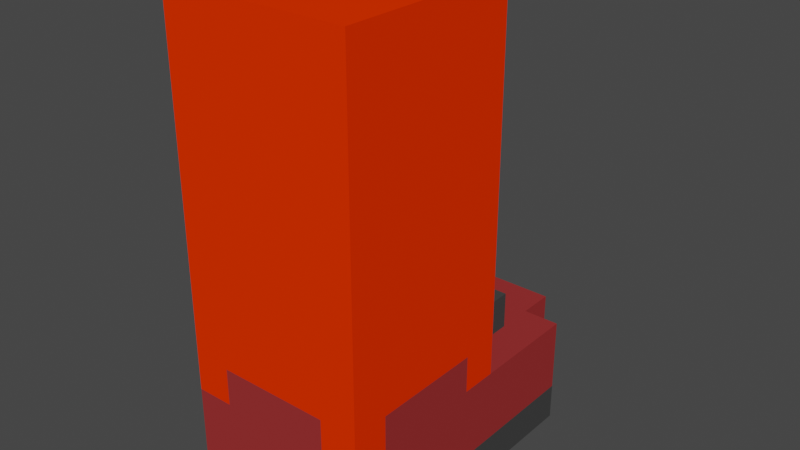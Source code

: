# Source: Foot.blend  (saved by Blender 3.2.14; exported with 4.5.12 LTS)
import bpy
from mathutils import Matrix  # noqa: F401  (used for matrix-valued properties, if any)

bpy.ops.wm.read_factory_settings(use_empty=True)
scene = bpy.context.scene
scene.name = 'Scene'

# ---- collections
col_collection = bpy.data.collections.new('Collection'); scene.collection.children.link(col_collection)
col_l_foot_vox = bpy.data.collections.new('L.Foot.vox'); scene.collection.children.link(col_l_foot_vox)

# ---- materials (node trees are filled in below, after node groups)
mat_voxel_mat30 = bpy.data.materials.new('Voxel_mat30')
mat_voxel_mat30.use_transparent_shadow = False
mat_voxel_mat30.diffuse_color = (1.0, 0.0331, 0.0, 255.0)
mat_voxel_mat253 = bpy.data.materials.new('Voxel_mat253')
mat_voxel_mat253.use_transparent_shadow = False
mat_voxel_mat253.diffuse_color = (0.05781, 0.05781, 0.05781, 255.0)
mat_voxel_mat101 = bpy.data.materials.new('Voxel_mat101')
mat_voxel_mat101.use_transparent_shadow = False
mat_voxel_mat101.diffuse_color = (0.3185, 0.0331, 0.0331, 255.0)
mat_voxel_mat59 = bpy.data.materials.new('Voxel_mat59')
mat_voxel_mat59.use_transparent_shadow = False
mat_voxel_mat59.diffuse_color = (0.6121, 0.1332, 0.1332, 255.0)

# ---- material node trees

# ---- world
world_world = bpy.data.worlds.new('World'); scene.world = world_world
world_world.use_nodes = True; world_world.node_tree.nodes.clear()
_N = world_world.node_tree.nodes; _L = world_world.node_tree.links
n0 = _N.new('ShaderNodeOutputWorld'); n0.name = 'World Output'; n0.location = (300, 300)
n1 = _N.new('ShaderNodeBackground'); n1.name = 'Background'; n1.location = (10, 300)
n1.inputs[0].default_value = (0.05088, 0.05088, 0.05088, 1.0)
_L.new(n1.outputs[0], n0.inputs[0])
n0.is_active_output = True
world_world.color = (0.05088, 0.05088, 0.05088)
world_world.use_sun_shadow = False
world_world.sun_shadow_jitter_overblur = 0.0

# ---- meshes
me_165 = bpy.data.meshes.new('Куб.165')
me_165.from_pydata([(-4.5, -0.5, -4.5), (0.5, -0.5, -4.5), (-4.5, 7.5, -4.5), (-4.5, 7.5, -3.5), (-3.5, 7.5, -4.5), (-0.5, 7.5, -3.5), (0.5, 7.5, -4.5), (-3.5, 8.5, -4.5), (-0.5, 7.5, -4.5), (-0.5, 8.5, -4.5), (-0.5, 8.5, -3.5), (-4.5, -0.5, -3.5), (0.5, -0.5, -3.5), (-3.5, 7.5, -3.5), (0.5, 7.5, -3.5), (-3.5, 8.5, -3.5), (-0.5, -0.5, -1.5), (0.5, -0.5, -1.5), (0.5, 0.5, -1.5), (-4.5, 3.5, -1.5), (-4.5, 4.5, -1.5), (0.5, 3.5, -1.5), (0.5, 4.5, -1.5), (-0.5, 5.5, -1.5), (-0.5, 4.5, -1.5), (-3.5, 5.5, -1.5), (-3.5, 6.5, -1.5), (-4.5, 7.5, -1.5), (-3.5, 7.5, -1.5), (-0.5, 7.5, -1.5), (0.5, 7.5, -1.5), (-3.5, 8.5, -1.5), (-0.5, 8.5, -1.5), (-4.5, -0.5, -1.5), (-3.5, -0.5, -1.5), (-3.5, -0.5, -0.5), (-4.5, 0.5, -1.5), (-4.5, 0.5, -0.5), (0.5, 0.5, -0.5), (-3.5, 4.5, -1.5), (-3.5, 4.5, -0.5), (-0.5, 4.5, -0.5), (-3.5, 5.5, -0.5), (-0.5, 5.5, -0.5), (-3.5, 6.5, -0.5), (-0.5, 6.5, -1.5), (-0.5, 6.5, -0.5), (-0.5, -0.5, -0.5), (0.5, 3.5, -0.5), (-4.5, 3.5, -0.5), (-4.5, -0.5, 8.5), (0.5, -0.5, 8.5), (-4.5, 4.5, 8.5), (0.5, 4.5, 8.5)], [], [(22, 24, 41, 40, 39, 20, 52, 53), (11, 12, 17, 16, 47, 35, 34, 33), (0, 2, 4, 7, 9, 8, 6, 1), (2, 3, 13, 4), (8, 5, 14, 6), (4, 13, 15, 7), (9, 10, 5, 8), (30, 22, 21, 48, 38, 18, 17, 12, 14), (32, 29, 5, 10), (17, 51, 50, 33, 34, 35, 47, 16), (29, 30, 14, 5), (39, 40, 42, 25), (46, 45, 26, 44), (23, 43, 41, 24), (25, 42, 44, 26), (11, 3, 2, 0), (45, 46, 43, 23), (43, 42, 40, 41), (14, 12, 1, 6), (46, 44, 42, 43), (33, 50, 52, 20, 19, 49, 37, 36), (11, 0, 1, 12), (15, 10, 9, 7), (13, 28, 31, 15), (3, 27, 28, 13), (32, 10, 15, 31), (22, 53, 51, 17, 18, 38, 48, 21), (30, 29, 32, 31, 28, 27, 20, 39, 25, 26, 45, 23, 24, 22), (36, 37, 49, 19, 20, 27, 3, 11, 33), (52, 50, 51, 53)])
me_165.polygons.foreach_set('material_index', [0, 2, 1, 1, 1, 1, 1, 2, 2, 0, 2, 2, 1, 2, 1, 1, 1, 2, 1, 1, 0, 1, 1, 2, 2, 2, 0, 2, 2, 0])
_uv = me_165.uv_layers.new(name='UVКарта')
_uv.uv.foreach_set('vector', [0.375, 0.5, 0.375, 0.25, 0.375, 0.5, 0.625, 0.5, 0.375, 0.5, 0.375, 0.25, 0.625, 0.25, 0.625, 0.5, 0.375, 1.0, 0.375, 0.75, 0.625, 0.75, 0.375, 0.75, 0.625, 0.75, 0.625, 1.0, 0.625, 0.75, 0.625, 1.0, 0.125, 0.75, 0.125, 0.5, 0.125, 0.75, 0.125, 0.5, 0.375, 0.5, 0.125, 0.5, 0.375, 0.5, 0.375, 0.75, 0.375, 0.25, 0.625, 0.25, 0.625, 0.5, 0.375, 0.5, 0.375, 0.25, 0.625, 0.25, 0.625, 0.5, 0.375, 0.5, 0.375, 0.0, 0.625, 0.0, 0.625, 0.25, 0.375, 0.25, 0.375, 0.5, 0.625, 0.5, 0.625, 0.75, 0.375, 0.75, 0.625, 0.5, 0.625, 0.5, 0.375, 0.5, 0.625, 0.5, 0.625, 0.75, 0.625, 0.5, 0.625, 0.75, 0.375, 0.75, 0.375, 0.5, 0.625, 0.5, 0.625, 0.75, 0.375, 0.75, 0.375, 0.5, 0.375, 0.75, 0.625, 0.75, 0.625, 1.0, 0.375, 1.0, 0.375, 0.75, 0.375, 1.0, 0.625, 1.0, 0.375, 1.0, 0.625, 0.25, 0.625, 0.5, 0.375, 0.5, 0.375, 0.25, 0.375, 0.0, 0.625, 0.0, 0.625, 0.25, 0.375, 0.25, 0.625, 0.5, 0.375, 0.5, 0.375, 0.25, 0.625, 0.25, 0.375, 0.5, 0.625, 0.5, 0.625, 0.75, 0.375, 0.75, 0.375, 0.0, 0.625, 0.0, 0.625, 0.25, 0.375, 0.25, 0.625, 0.0, 0.625, 0.25, 0.375, 0.25, 0.375, 0.0, 0.375, 0.5, 0.625, 0.5, 0.625, 0.75, 0.375, 0.75, 0.625, 0.5, 0.875, 0.5, 0.875, 0.75, 0.625, 0.75, 0.625, 0.5, 0.625, 0.75, 0.375, 0.75, 0.375, 0.5, 0.625, 0.5, 0.875, 0.5, 0.875, 0.75, 0.625, 0.75, 0.375, 0.0, 0.625, 0.0, 0.625, 0.25, 0.375, 0.25, 0.375, 0.0, 0.375, 0.25, 0.625, 0.25, 0.375, 0.25, 0.625, 1.0, 0.375, 1.0, 0.375, 0.75, 0.625, 0.75, 0.625, 0.25, 0.625, 0.5, 0.375, 0.5, 0.375, 0.25, 0.375, 0.0, 0.625, 0.0, 0.625, 0.25, 0.375, 0.25, 0.375, 0.25, 0.625, 0.25, 0.625, 0.5, 0.375, 0.5, 0.625, 0.5, 0.375, 0.5, 0.375, 0.25, 0.625, 0.25, 0.375, 0.5, 0.625, 0.5, 0.625, 0.75, 0.375, 0.75, 0.375, 0.5, 0.375, 0.75, 0.625, 0.75, 0.375, 0.75, 0.625, 0.5, 0.625, 0.75, 0.625, 0.5, 0.875, 0.5, 0.625, 0.5, 0.875, 0.5, 0.875, 0.75, 0.625, 0.75, 0.625, 0.75, 0.875, 0.75, 0.875, 0.5, 0.875, 0.5, 0.875, 0.75, 0.625, 0.75, 0.375, 0.0, 0.625, 0.0, 0.625, 0.25, 0.625, 0.0, 0.625, 0.0, 0.625, 0.25, 0.375, 0.25, 0.375, 0.0, 0.625, 0.0, 0.875, 0.5, 0.875, 0.75, 0.625, 0.75, 0.625, 0.5])
me_165.materials.append(mat_voxel_mat30)
me_165.materials.append(mat_voxel_mat253)
me_165.materials.append(mat_voxel_mat101)
me_165.materials.append(mat_voxel_mat59)
me_165.update()

# ---- objects
ob_165 = bpy.data.objects.new('Куб.165', me_165)

# ---- transforms, parenting, visibility, modifiers, constraints
ob_165.location = (4.0, 0.0, 4.0)
_m = ob_165.modifiers.new('EdgeSplit', 'EDGE_SPLIT')

# ---- collection membership
col_l_foot_vox.objects.link(ob_165)

# ---- scene / render settings (as saved in the file)
scene.frame_start = 1; scene.frame_end = 250; scene.frame_set(1)
scene.render.engine = 'BLENDER_EEVEE_NEXT'
scene.cycles.sampling_pattern = 'TABULATED_SOBOL'
scene.cycles.use_light_tree = False
scene.view_settings.view_transform = 'Filmic'
bpy.context.view_layer.update()

# ---- added for rendering (the .blend has no active camera and no usable light): camera, sun
cam_auto = bpy.data.cameras.new('AutoCamera')
cam_auto.lens = 50.0
cam_auto.sensor_width = 36.0
cam_auto.clip_end = 1000.0
ob_auto_camera = bpy.data.objects.new('AutoCamera', cam_auto)
scene.collection.objects.link(ob_auto_camera)
ob_auto_camera.location = (17.3431, -14.4117, 18.2745)
ob_auto_camera.rotation_euler = (1.09748, -7.21219e-08, 0.694738)
scene.camera = ob_auto_camera
light_auto_sun = bpy.data.lights.new('AutoSun', 'SUN')
light_auto_sun.energy = 3.0
light_auto_sun.angle = 0.0523599
ob_auto_sun = bpy.data.objects.new('AutoSun', light_auto_sun)
scene.collection.objects.link(ob_auto_sun)
ob_auto_sun.rotation_euler = (0.872665, 0.174533, 0.523599)
bpy.context.view_layer.update()
